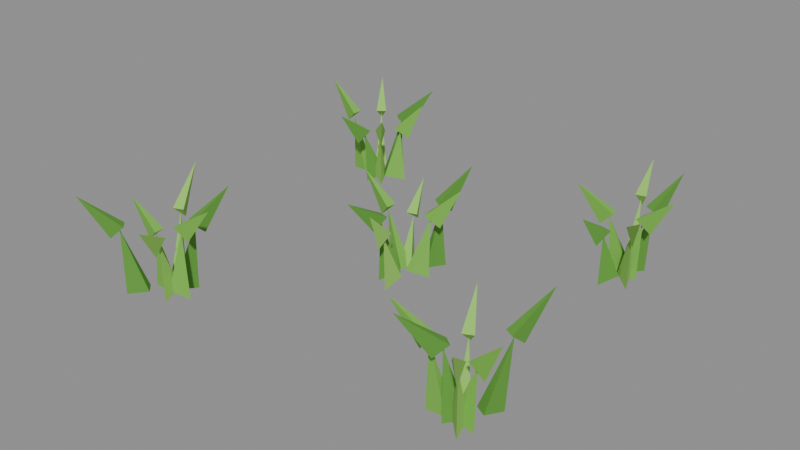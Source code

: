# Source: grass-2.blend  (saved by Blender 5.2.45; exported with 4.5.12 LTS)
import bpy
from mathutils import Matrix  # noqa: F401  (used for matrix-valued properties, if any)

bpy.ops.wm.read_factory_settings(use_empty=True)
scene = bpy.context.scene
scene.name = 'Scene'

# ---- collections
col_col_lowpoly = bpy.data.collections.new('COL_LowPoly'); scene.collection.children.link(col_col_lowpoly)

# ---- images (referenced by path relative to the original .blend; pixels are not part of the script)
import os
ASSET_DIR = os.environ.get("B2B_ASSET_DIR", "")  # directory of the original .blend (textures are referenced by path, not embedded)
HERE = os.path.dirname(os.path.abspath(__file__))  # packed textures are extracted next to this script under _unpacked/

def load_image(name, relpath, width, height, colorspace="sRGB"):
    """Load a texture the original file referenced (path relative to the .blend, or extracted next to this script)."""
    p = next((c for c in (os.path.join(HERE, relpath), os.path.join(ASSET_DIR, relpath)) if relpath and os.path.exists(c)), "")
    if p:
        img = bpy.data.images.load(p, check_existing=True)
        img.name = name
    else:  # same state as the original file: an image datablock whose file is absent (Cycles renders it pink)
        img = bpy.data.images.new(name, width, height)
        img.source = "FILE"
        img.filepath = "//" + (relpath or name)
    img.colorspace_settings.name = colorspace
    return img
img_grass_2_basecolor = load_image('grass-2_BaseColor', '_unpacked/grass-2_BaseColor.2d176630.png', 80, 16, 'sRGB')
img_grass_2_maskmap = load_image('grass-2_MaskMap', '_unpacked/grass-2_MaskMap.0fa544aa.png', 80, 16, 'Non-Color')

# ---- materials (node trees are filled in below, after node groups)
mat_m_grass_2 = bpy.data.materials.new('M_grass-2')

# ---- material node trees
mat_m_grass_2.use_nodes = True; mat_m_grass_2.node_tree.nodes.clear()
_N = mat_m_grass_2.node_tree.nodes; _L = mat_m_grass_2.node_tree.links
n0 = _N.new('ShaderNodeBsdfPrincipled'); n0.name = 'Principled BSDF'; n0.location = (-200, 100)
n0.inputs[10].default_value = 0.005
n1 = _N.new('ShaderNodeOutputMaterial'); n1.name = 'Material Output'; n1.location = (200, 100)
n2 = _N.new('ShaderNodeTexImage'); n2.name = 'Image Texture'; n2.location = (0, 0)
n2.image = img_grass_2_basecolor
n2.interpolation = 'Closest'
n3 = _N.new('ShaderNodeTexImage'); n3.name = 'Image Texture.001'; n3.location = (0, 0)
n3.image = img_grass_2_maskmap
n3.interpolation = 'Closest'
n4 = _N.new('ShaderNodeSeparateColor'); n4.name = 'Separate Color'; n4.location = (0, 0)
n5 = _N.new('ShaderNodeMath'); n5.name = 'Math'; n5.location = (0, 0)
n5.operation = 'SUBTRACT'
n5.inputs[0].default_value = 1.0
_L.new(n0.outputs[0], n1.inputs[0])
_L.new(n2.outputs[0], n0.inputs[0])
_L.new(n3.outputs[0], n4.inputs[0])
_L.new(n4.outputs[0], n0.inputs[1])
_L.new(n3.outputs[1], n5.inputs[1])
_L.new(n5.outputs[0], n0.inputs[2])
n1.is_active_output = True

# ---- meshes
me_grass_2 = bpy.data.meshes.new('grass-2')
me_grass_2.from_pydata([(0.03472, 0.01993, 0.00087), (0.004503, 0.02177, 0.008512), (0.00844, 0.004906, 0.008512), (0.03676, 0.02041, 0.08735), (0.04934, 0.02334, 0.07629), (0.02881, 0.02611, 0.09288), (0.03215, 0.01177, 0.09288), (0.07676, 0.02974, 0.1353), (0.03334, 0.0583, 0.003126), (0.00918, 0.03899, 0.007384), (0.02335, 0.02903, 0.007384), (0.02905, 0.05219, 0.09194), (0.03671, 0.06309, 0.08138), (0.01919, 0.05098, 0.09722), (0.03124, 0.04251, 0.09722), (0.05231, 0.08528, 0.143), (-0.006592, 0.0414, 0.001083), (-0.007893, 0.01108, 0.008405), (0.008904, 0.0153, 0.008405), (-0.005912, 0.0387, 0.07196), (-0.009203, 0.05178, 0.06161), (-0.01141, 0.03037, 0.07714), (0.002872, 0.03396, 0.07714), (-0.01349, 0.06883, 0.1125), (-0.02584, 0.0146, 0.0003067), (0.001966, 0.003202, 0.008793), (0.003638, 0.02044, 0.008793), (-0.0294, 0.01495, 0.08314), (-0.04132, 0.0161, 0.07107), (-0.02415, 0.007041, 0.08918), (-0.02273, 0.02169, 0.08918), (-0.07205, 0.01908, 0.1256), (-0.009374, -0.02831, 0.002143), (0.006227, -0.001874, 0.007875), (-0.01057, 0.002364, 0.007875), (-0.008435, -0.02458, 0.08709), (-0.01095, -0.03454, 0.07354), (-4.112e-05, -0.02141, 0.09386), (-0.01432, -0.0178, 0.09386), (-0.02052, -0.07248, 0.1245), (0.01221, -0.04133, 0.0002171), (0.01467, -0.01142, 0.008838), (-0.002267, -0.01505, 0.008838), (0.01269, -0.04358, 0.07747), (0.01551, -0.05674, 0.06708), (0.01848, -0.03546, 0.08266), (0.004087, -0.03854, 0.08266), (0.01985, -0.07702, 0.1218), (-0.1582, -0.2166, 0.002941), (-0.1878, -0.2078, 0.007476), (-0.1879, -0.2251, 0.007476), (-0.1639, -0.2166, 0.0978), (-0.1534, -0.2167, 0.08446), (-0.1691, -0.2092, 0.1045), (-0.1692, -0.2239, 0.1045), (-0.1092, -0.217, 0.141), (-0.1748, -0.1884, 0.001043), (-0.1971, -0.209, 0.008425), (-0.1822, -0.2178, 0.008425), (-0.1738, -0.1866, 0.09064), (-0.1675, -0.1761, 0.0788), (-0.1832, -0.1881, 0.09656), (-0.1705, -0.1956, 0.09656), (-0.1505, -0.1473, 0.1377), (-0.2063, -0.1809, 0.001912), (-0.2029, -0.2114, 0.007991), (-0.1869, -0.2047, 0.007991), (-0.206, -0.1815, 0.09761), (-0.2105, -0.1708, 0.08519), (-0.2106, -0.1897, 0.1038), (-0.197, -0.184, 0.1038), (-0.2258, -0.1342, 0.1455), (-0.2201, -0.2195, 0.003043), (-0.1896, -0.2249, 0.007425), (-0.1915, -0.2077, 0.007425), (-0.2112, -0.2186, 0.07962), (-0.224, -0.2199, 0.06843), (-0.2041, -0.2252, 0.08521), (-0.2057, -0.2105, 0.08521), (-0.2478, -0.2226, 0.1216), (-0.2318, -0.2582, 0.001769), (-0.2052, -0.2431, 0.008062), (-0.2176, -0.2311, 0.008062), (-0.2313, -0.2576, 0.09359), (-0.2397, -0.2664, 0.08171), (-0.2217, -0.2584, 0.09953), (-0.2323, -0.2482, 0.09953), (-0.2639, -0.2914, 0.1417), (-0.1799, -0.2389, 0.0006831), (-0.1854, -0.2092, 0.008605), (-0.2008, -0.2171, 0.008605), (-0.1789, -0.2408, 0.08422), (-0.1741, -0.2502, 0.07089), (-0.1748, -0.2328, 0.09088), (-0.1879, -0.2395, 0.09088), (-0.1572, -0.2833, 0.122), (0.2753, -0.2068, 0.0008672), (0.2507, -0.1891, 0.008513), (0.2451, -0.2055, 0.008513), (0.2772, -0.2074, 0.08682), (0.2895, -0.2116, 0.07583), (0.2735, -0.1983, 0.09232), (0.2687, -0.2123, 0.09232), (0.3155, -0.2206, 0.1347), (0.2763, -0.1531, 0.0002948), (0.2546, -0.1739, 0.008799), (0.2697, -0.1824, 0.008799), (0.2797, -0.1471, 0.09421), (0.286, -0.1361, 0.08291), (0.2702, -0.149, 0.09986), (0.283, -0.1563, 0.09986), (0.3023, -0.1072, 0.1458), (0.2311, -0.1581, 0.002574), (0.2363, -0.1885, 0.007659), (0.2519, -0.1809, 0.007659), (0.2339, -0.1638, 0.08359), (0.2287, -0.153, 0.07158), (0.2299, -0.1724, 0.0896), (0.2432, -0.166, 0.0896), (0.2157, -0.1263, 0.1254), (0.2095, -0.2058, 0.002218), (0.24, -0.2091, 0.007837), (0.2369, -0.192, 0.007837), (0.213, -0.2052, 0.09004), (0.2022, -0.2072, 0.07709), (0.2198, -0.2114, 0.09651), (0.2171, -0.197, 0.09651), (0.1649, -0.214, 0.1316), (0.2383, -0.2143, 0.001747), (0.2631, -0.1965, 0.008073), (0.2494, -0.1859, 0.008073), (0.2382, -0.2145, 0.09772), (0.2311, -0.2236, 0.08517), (0.2475, -0.2145, 0.104), (0.2358, -0.2055, 0.104), (0.2063, -0.2556, 0.1452), (0.2665, -0.2255, 0.0008737), (0.2594, -0.1961, 0.00851), (0.2444, -0.2047, 0.00851), (0.268, -0.2282, 0.09112), (0.2739, -0.2384, 0.07891), (0.2714, -0.2194, 0.09723), (0.2587, -0.2268, 0.09723), (0.2917, -0.2693, 0.1371), (-0.1803, 0.2313, 0.00285), (-0.2112, 0.2312, 0.007521), (-0.2063, 0.2146, 0.007521), (-0.1877, 0.2291, 0.08251), (-0.1749, 0.2329, 0.07207), (-0.1962, 0.2343, 0.08774), (-0.1921, 0.2201, 0.08774), (-0.1535, 0.2392, 0.1284), (-0.1939, 0.2452, 0.002323), (-0.2211, 0.2308, 0.007785), (-0.209, 0.2184, 0.007785), (-0.1964, 0.2427, 0.09307), (-0.1879, 0.251, 0.08089), (-0.2058, 0.2439, 0.09916), (-0.1956, 0.2333, 0.09916), (-0.1623, 0.2758, 0.1394), (-0.256, 0.2652, 0.0005274), (-0.2451, 0.2371, 0.008683), (-0.2315, 0.2477, 0.008683), (-0.2575, 0.2671, 0.08278), (-0.2654, 0.2772, 0.07155), (-0.2594, 0.2576, 0.08839), (-0.2478, 0.2666, 0.08839), (-0.2818, 0.2983, 0.1277), (-0.2731, 0.2209, 0.001553), (-0.2441, 0.2114, 0.00817), (-0.2436, 0.2287, 0.00817), (-0.2726, 0.2209, 0.08995), (-0.2853, 0.2212, 0.07864), (-0.2664, 0.2133, 0.0956), (-0.266, 0.2281, 0.0956), (-0.3155, 0.2221, 0.1382), (-0.2259, 0.1954, 1.224e-06), (-0.2111, 0.2214, 0.008946), (-0.228, 0.2253, 0.008946), (-0.2267, 0.1919, 0.07867), (-0.2293, 0.1806, 0.06627), (-0.2183, 0.1959, 0.08486), (-0.2326, 0.1992, 0.08486), (-0.236, 0.1513, 0.1178), (-0.1968, 0.1948, 0.002809), (-0.211, 0.2222, 0.007542), (-0.2235, 0.2102, 0.007542), (-0.2023, 0.2005, 0.07973), (-0.1942, 0.1921, 0.06741), (-0.201, 0.2099, 0.0859), (-0.2116, 0.1997, 0.0859), (-0.1742, 0.1712, 0.1183), (0.2453, 0.1855, 0.0007766), (0.2176, 0.1978, 0.008558), (0.2154, 0.1806, 0.008558), (0.2471, 0.1853, 0.08473), (0.2592, 0.1837, 0.07291), (0.242, 0.1933, 0.09064), (0.2401, 0.1787, 0.09064), (0.2893, 0.1798, 0.1287), (0.2415, 0.2164, 0.0006241), (0.2192, 0.196, 0.008634), (0.2341, 0.1871, 0.008634), (0.2431, 0.2191, 0.08688), (0.2498, 0.2305, 0.07614), (0.2334, 0.2172, 0.09224), (0.246, 0.2097, 0.09224), (0.2634, 0.2533, 0.1357), (0.2108, 0.2455, 0.0005623), (0.2092, 0.2154, 0.008665), (0.226, 0.2195, 0.008665), (0.2101, 0.2483, 0.08463), (0.2076, 0.2586, 0.07137), (0.2042, 0.2414, 0.09127), (0.2185, 0.2448, 0.09127), (0.1989, 0.2947, 0.123), (0.2065, 0.182, 0.0), (0.2364, 0.1831, 0.008947), (0.2308, 0.1994, 0.008947), (0.202, 0.1804, 0.08255), (0.1913, 0.1767, 0.06983), (0.2097, 0.1753, 0.0889), (0.2049, 0.1892, 0.0889), (0.1594, 0.1658, 0.1225), (0.2138, 0.1432, 0.001053), (0.229, 0.1694, 0.00842), (0.2122, 0.1735, 0.00842), (0.2143, 0.1453, 0.07378), (0.2118, 0.1346, 0.0608), (0.2228, 0.1489, 0.08027), (0.2085, 0.1524, 0.08027), (0.205, 0.1063, 0.1076), (0.2474, 0.1574, 0.0003584), (0.2372, 0.1857, 0.008767), (0.2233, 0.1754, 0.008767), (0.2492, 0.1548, 0.08259), (0.2555, 0.1463, 0.06931), (0.252, 0.1634, 0.08924), (0.2402, 0.1547, 0.08924), (0.277, 0.1171, 0.12)], [], [(0, 1, 3), (1, 2, 3), (2, 0, 3), (2, 1, 0), (4, 5, 7), (5, 6, 7), (6, 4, 7), (6, 5, 4), (8, 9, 11), (9, 10, 11), (10, 8, 11), (10, 9, 8), (12, 13, 15), (13, 14, 15), (14, 12, 15), (14, 13, 12), (16, 17, 19), (17, 18, 19), (18, 16, 19), (18, 17, 16), (20, 21, 23), (21, 22, 23), (22, 20, 23), (22, 21, 20), (24, 25, 27), (25, 26, 27), (26, 24, 27), (26, 25, 24), (28, 29, 31), (29, 30, 31), (30, 28, 31), (30, 29, 28), (32, 33, 35), (33, 34, 35), (34, 32, 35), (34, 33, 32), (36, 37, 39), (37, 38, 39), (38, 36, 39), (38, 37, 36), (40, 41, 43), (41, 42, 43), (42, 40, 43), (42, 41, 40), (44, 45, 47), (45, 46, 47), (46, 44, 47), (46, 45, 44), (48, 49, 51), (49, 50, 51), (50, 48, 51), (50, 49, 48), (52, 53, 55), (53, 54, 55), (54, 52, 55), (54, 53, 52), (56, 57, 59), (57, 58, 59), (58, 56, 59), (58, 57, 56), (60, 61, 63), (61, 62, 63), (62, 60, 63), (62, 61, 60), (64, 65, 67), (65, 66, 67), (66, 64, 67), (66, 65, 64), (68, 69, 71), (69, 70, 71), (70, 68, 71), (70, 69, 68), (72, 73, 75), (73, 74, 75), (74, 72, 75), (74, 73, 72), (76, 77, 79), (77, 78, 79), (78, 76, 79), (78, 77, 76), (80, 81, 83), (81, 82, 83), (82, 80, 83), (82, 81, 80), (84, 85, 87), (85, 86, 87), (86, 84, 87), (86, 85, 84), (88, 89, 91), (89, 90, 91), (90, 88, 91), (90, 89, 88), (92, 93, 95), (93, 94, 95), (94, 92, 95), (94, 93, 92), (96, 97, 99), (97, 98, 99), (98, 96, 99), (98, 97, 96), (100, 101, 103), (101, 102, 103), (102, 100, 103), (102, 101, 100), (104, 105, 107), (105, 106, 107), (106, 104, 107), (106, 105, 104), (108, 109, 111), (109, 110, 111), (110, 108, 111), (110, 109, 108), (112, 113, 115), (113, 114, 115), (114, 112, 115), (114, 113, 112), (116, 117, 119), (117, 118, 119), (118, 116, 119), (118, 117, 116), (120, 121, 123), (121, 122, 123), (122, 120, 123), (122, 121, 120), (124, 125, 127), (125, 126, 127), (126, 124, 127), (126, 125, 124), (128, 129, 131), (129, 130, 131), (130, 128, 131), (130, 129, 128), (132, 133, 135), (133, 134, 135), (134, 132, 135), (134, 133, 132), (136, 137, 139), (137, 138, 139), (138, 136, 139), (138, 137, 136), (140, 141, 143), (141, 142, 143), (142, 140, 143), (142, 141, 140), (144, 145, 147), (145, 146, 147), (146, 144, 147), (146, 145, 144), (148, 149, 151), (149, 150, 151), (150, 148, 151), (150, 149, 148), (152, 153, 155), (153, 154, 155), (154, 152, 155), (154, 153, 152), (156, 157, 159), (157, 158, 159), (158, 156, 159), (158, 157, 156), (160, 161, 163), (161, 162, 163), (162, 160, 163), (162, 161, 160), (164, 165, 167), (165, 166, 167), (166, 164, 167), (166, 165, 164), (168, 169, 171), (169, 170, 171), (170, 168, 171), (170, 169, 168), (172, 173, 175), (173, 174, 175), (174, 172, 175), (174, 173, 172), (176, 177, 179), (177, 178, 179), (178, 176, 179), (178, 177, 176), (180, 181, 183), (181, 182, 183), (182, 180, 183), (182, 181, 180), (184, 185, 187), (185, 186, 187), (186, 184, 187), (186, 185, 184), (188, 189, 191), (189, 190, 191), (190, 188, 191), (190, 189, 188), (192, 193, 195), (193, 194, 195), (194, 192, 195), (194, 193, 192), (196, 197, 199), (197, 198, 199), (198, 196, 199), (198, 197, 196), (200, 201, 203), (201, 202, 203), (202, 200, 203), (202, 201, 200), (204, 205, 207), (205, 206, 207), (206, 204, 207), (206, 205, 204), (208, 209, 211), (209, 210, 211), (210, 208, 211), (210, 209, 208), (212, 213, 215), (213, 214, 215), (214, 212, 215), (214, 213, 212), (216, 217, 219), (217, 218, 219), (218, 216, 219), (218, 217, 216), (220, 221, 223), (221, 222, 223), (222, 220, 223), (222, 221, 220), (224, 225, 227), (225, 226, 227), (226, 224, 227), (226, 225, 224), (228, 229, 231), (229, 230, 231), (230, 228, 231), (230, 229, 228), (232, 233, 235), (233, 234, 235), (234, 232, 235), (234, 233, 232), (236, 237, 239), (237, 238, 239), (238, 236, 239), (238, 237, 236)])
_uv = me_grass_2.uv_layers.new(name='UVMap')
_uv.uv.foreach_set('vector', [0.3, 0.5, 0.3, 0.5, 0.3, 0.5, 0.3, 0.5, 0.3, 0.5, 0.3, 0.5, 0.3, 0.5, 0.3, 0.5, 0.3, 0.5, 0.3, 0.5, 0.3, 0.5, 0.3, 0.5, 0.3, 0.5, 0.3, 0.5, 0.3, 0.5, 0.3, 0.5, 0.3, 0.5, 0.3, 0.5, 0.3, 0.5, 0.3, 0.5, 0.3, 0.5, 0.3, 0.5, 0.3, 0.5, 0.3, 0.5, 0.5, 0.5, 0.5, 0.5, 0.5, 0.5, 0.5, 0.5, 0.5, 0.5, 0.5, 0.5, 0.5, 0.5, 0.5, 0.5, 0.5, 0.5, 0.5, 0.5, 0.5, 0.5, 0.5, 0.5, 0.5, 0.5, 0.5, 0.5, 0.5, 0.5, 0.5, 0.5, 0.5, 0.5, 0.5, 0.5, 0.5, 0.5, 0.5, 0.5, 0.5, 0.5, 0.5, 0.5, 0.5, 0.5, 0.5, 0.5, 0.7, 0.5, 0.7, 0.5, 0.7, 0.5, 0.7, 0.5, 0.7, 0.5, 0.7, 0.5, 0.7, 0.5, 0.7, 0.5, 0.7, 0.5, 0.7, 0.5, 0.7, 0.5, 0.7, 0.5, 0.7, 0.5, 0.7, 0.5, 0.7, 0.5, 0.7, 0.5, 0.7, 0.5, 0.7, 0.5, 0.7, 0.5, 0.7, 0.5, 0.7, 0.5, 0.7, 0.5, 0.7, 0.5, 0.7, 0.5, 0.3, 0.5, 0.3, 0.5, 0.3, 0.5, 0.3, 0.5, 0.3, 0.5, 0.3, 0.5, 0.3, 0.5, 0.3, 0.5, 0.3, 0.5, 0.3, 0.5, 0.3, 0.5, 0.3, 0.5, 0.3, 0.5, 0.3, 0.5, 0.3, 0.5, 0.3, 0.5, 0.3, 0.5, 0.3, 0.5, 0.3, 0.5, 0.3, 0.5, 0.3, 0.5, 0.3, 0.5, 0.3, 0.5, 0.3, 0.5, 0.5, 0.5, 0.5, 0.5, 0.5, 0.5, 0.5, 0.5, 0.5, 0.5, 0.5, 0.5, 0.5, 0.5, 0.5, 0.5, 0.5, 0.5, 0.5, 0.5, 0.5, 0.5, 0.5, 0.5, 0.5, 0.5, 0.5, 0.5, 0.5, 0.5, 0.5, 0.5, 0.5, 0.5, 0.5, 0.5, 0.5, 0.5, 0.5, 0.5, 0.5, 0.5, 0.5, 0.5, 0.5, 0.5, 0.5, 0.5, 0.7, 0.5, 0.7, 0.5, 0.7, 0.5, 0.7, 0.5, 0.7, 0.5, 0.7, 0.5, 0.7, 0.5, 0.7, 0.5, 0.7, 0.5, 0.7, 0.5, 0.7, 0.5, 0.7, 0.5, 0.7, 0.5, 0.7, 0.5, 0.7, 0.5, 0.7, 0.5, 0.7, 0.5, 0.7, 0.5, 0.7, 0.5, 0.7, 0.5, 0.7, 0.5, 0.7, 0.5, 0.7, 0.5, 0.7, 0.5, 0.3, 0.5, 0.3, 0.5, 0.3, 0.5, 0.3, 0.5, 0.3, 0.5, 0.3, 0.5, 0.3, 0.5, 0.3, 0.5, 0.3, 0.5, 0.3, 0.5, 0.3, 0.5, 0.3, 0.5, 0.3, 0.5, 0.3, 0.5, 0.3, 0.5, 0.3, 0.5, 0.3, 0.5, 0.3, 0.5, 0.3, 0.5, 0.3, 0.5, 0.3, 0.5, 0.3, 0.5, 0.3, 0.5, 0.3, 0.5, 0.5, 0.5, 0.5, 0.5, 0.5, 0.5, 0.5, 0.5, 0.5, 0.5, 0.5, 0.5, 0.5, 0.5, 0.5, 0.5, 0.5, 0.5, 0.5, 0.5, 0.5, 0.5, 0.5, 0.5, 0.5, 0.5, 0.5, 0.5, 0.5, 0.5, 0.5, 0.5, 0.5, 0.5, 0.5, 0.5, 0.5, 0.5, 0.5, 0.5, 0.5, 0.5, 0.5, 0.5, 0.5, 0.5, 0.5, 0.5, 0.7, 0.5, 0.7, 0.5, 0.7, 0.5, 0.7, 0.5, 0.7, 0.5, 0.7, 0.5, 0.7, 0.5, 0.7, 0.5, 0.7, 0.5, 0.7, 0.5, 0.7, 0.5, 0.7, 0.5, 0.7, 0.5, 0.7, 0.5, 0.7, 0.5, 0.7, 0.5, 0.7, 0.5, 0.7, 0.5, 0.7, 0.5, 0.7, 0.5, 0.7, 0.5, 0.7, 0.5, 0.7, 0.5, 0.7, 0.5, 0.3, 0.5, 0.3, 0.5, 0.3, 0.5, 0.3, 0.5, 0.3, 0.5, 0.3, 0.5, 0.3, 0.5, 0.3, 0.5, 0.3, 0.5, 0.3, 0.5, 0.3, 0.5, 0.3, 0.5, 0.3, 0.5, 0.3, 0.5, 0.3, 0.5, 0.3, 0.5, 0.3, 0.5, 0.3, 0.5, 0.3, 0.5, 0.3, 0.5, 0.3, 0.5, 0.3, 0.5, 0.3, 0.5, 0.3, 0.5, 0.5, 0.5, 0.5, 0.5, 0.5, 0.5, 0.5, 0.5, 0.5, 0.5, 0.5, 0.5, 0.5, 0.5, 0.5, 0.5, 0.5, 0.5, 0.5, 0.5, 0.5, 0.5, 0.5, 0.5, 0.5, 0.5, 0.5, 0.5, 0.5, 0.5, 0.5, 0.5, 0.5, 0.5, 0.5, 0.5, 0.5, 0.5, 0.5, 0.5, 0.5, 0.5, 0.5, 0.5, 0.5, 0.5, 0.5, 0.5, 0.7, 0.5, 0.7, 0.5, 0.7, 0.5, 0.7, 0.5, 0.7, 0.5, 0.7, 0.5, 0.7, 0.5, 0.7, 0.5, 0.7, 0.5, 0.7, 0.5, 0.7, 0.5, 0.7, 0.5, 0.7, 0.5, 0.7, 0.5, 0.7, 0.5, 0.7, 0.5, 0.7, 0.5, 0.7, 0.5, 0.7, 0.5, 0.7, 0.5, 0.7, 0.5, 0.7, 0.5, 0.7, 0.5, 0.7, 0.5, 0.3, 0.5, 0.3, 0.5, 0.3, 0.5, 0.3, 0.5, 0.3, 0.5, 0.3, 0.5, 0.3, 0.5, 0.3, 0.5, 0.3, 0.5, 0.3, 0.5, 0.3, 0.5, 0.3, 0.5, 0.3, 0.5, 0.3, 0.5, 0.3, 0.5, 0.3, 0.5, 0.3, 0.5, 0.3, 0.5, 0.3, 0.5, 0.3, 0.5, 0.3, 0.5, 0.3, 0.5, 0.3, 0.5, 0.3, 0.5, 0.5, 0.5, 0.5, 0.5, 0.5, 0.5, 0.5, 0.5, 0.5, 0.5, 0.5, 0.5, 0.5, 0.5, 0.5, 0.5, 0.5, 0.5, 0.5, 0.5, 0.5, 0.5, 0.5, 0.5, 0.5, 0.5, 0.5, 0.5, 0.5, 0.5, 0.5, 0.5, 0.5, 0.5, 0.5, 0.5, 0.5, 0.5, 0.5, 0.5, 0.5, 0.5, 0.5, 0.5, 0.5, 0.5, 0.5, 0.5, 0.7, 0.5, 0.7, 0.5, 0.7, 0.5, 0.7, 0.5, 0.7, 0.5, 0.7, 0.5, 0.7, 0.5, 0.7, 0.5, 0.7, 0.5, 0.7, 0.5, 0.7, 0.5, 0.7, 0.5, 0.7, 0.5, 0.7, 0.5, 0.7, 0.5, 0.7, 0.5, 0.7, 0.5, 0.7, 0.5, 0.7, 0.5, 0.7, 0.5, 0.7, 0.5, 0.7, 0.5, 0.7, 0.5, 0.7, 0.5, 0.3, 0.5, 0.3, 0.5, 0.3, 0.5, 0.3, 0.5, 0.3, 0.5, 0.3, 0.5, 0.3, 0.5, 0.3, 0.5, 0.3, 0.5, 0.3, 0.5, 0.3, 0.5, 0.3, 0.5, 0.3, 0.5, 0.3, 0.5, 0.3, 0.5, 0.3, 0.5, 0.3, 0.5, 0.3, 0.5, 0.3, 0.5, 0.3, 0.5, 0.3, 0.5, 0.3, 0.5, 0.3, 0.5, 0.3, 0.5, 0.5, 0.5, 0.5, 0.5, 0.5, 0.5, 0.5, 0.5, 0.5, 0.5, 0.5, 0.5, 0.5, 0.5, 0.5, 0.5, 0.5, 0.5, 0.5, 0.5, 0.5, 0.5, 0.5, 0.5, 0.5, 0.5, 0.5, 0.5, 0.5, 0.5, 0.5, 0.5, 0.5, 0.5, 0.5, 0.5, 0.5, 0.5, 0.5, 0.5, 0.5, 0.5, 0.5, 0.5, 0.5, 0.5, 0.5, 0.5, 0.7, 0.5, 0.7, 0.5, 0.7, 0.5, 0.7, 0.5, 0.7, 0.5, 0.7, 0.5, 0.7, 0.5, 0.7, 0.5, 0.7, 0.5, 0.7, 0.5, 0.7, 0.5, 0.7, 0.5, 0.7, 0.5, 0.7, 0.5, 0.7, 0.5, 0.7, 0.5, 0.7, 0.5, 0.7, 0.5, 0.7, 0.5, 0.7, 0.5, 0.7, 0.5, 0.7, 0.5, 0.7, 0.5, 0.7, 0.5, 0.3, 0.5, 0.3, 0.5, 0.3, 0.5, 0.3, 0.5, 0.3, 0.5, 0.3, 0.5, 0.3, 0.5, 0.3, 0.5, 0.3, 0.5, 0.3, 0.5, 0.3, 0.5, 0.3, 0.5, 0.3, 0.5, 0.3, 0.5, 0.3, 0.5, 0.3, 0.5, 0.3, 0.5, 0.3, 0.5, 0.3, 0.5, 0.3, 0.5, 0.3, 0.5, 0.3, 0.5, 0.3, 0.5, 0.3, 0.5, 0.5, 0.5, 0.5, 0.5, 0.5, 0.5, 0.5, 0.5, 0.5, 0.5, 0.5, 0.5, 0.5, 0.5, 0.5, 0.5, 0.5, 0.5, 0.5, 0.5, 0.5, 0.5, 0.5, 0.5, 0.5, 0.5, 0.5, 0.5, 0.5, 0.5, 0.5, 0.5, 0.5, 0.5, 0.5, 0.5, 0.5, 0.5, 0.5, 0.5, 0.5, 0.5, 0.5, 0.5, 0.5, 0.5, 0.5, 0.5, 0.7, 0.5, 0.7, 0.5, 0.7, 0.5, 0.7, 0.5, 0.7, 0.5, 0.7, 0.5, 0.7, 0.5, 0.7, 0.5, 0.7, 0.5, 0.7, 0.5, 0.7, 0.5, 0.7, 0.5, 0.7, 0.5, 0.7, 0.5, 0.7, 0.5, 0.7, 0.5, 0.7, 0.5, 0.7, 0.5, 0.7, 0.5, 0.7, 0.5, 0.7, 0.5, 0.7, 0.5, 0.7, 0.5, 0.7, 0.5, 0.3, 0.5, 0.3, 0.5, 0.3, 0.5, 0.3, 0.5, 0.3, 0.5, 0.3, 0.5, 0.3, 0.5, 0.3, 0.5, 0.3, 0.5, 0.3, 0.5, 0.3, 0.5, 0.3, 0.5, 0.3, 0.5, 0.3, 0.5, 0.3, 0.5, 0.3, 0.5, 0.3, 0.5, 0.3, 0.5, 0.3, 0.5, 0.3, 0.5, 0.3, 0.5, 0.3, 0.5, 0.3, 0.5, 0.3, 0.5, 0.5, 0.5, 0.5, 0.5, 0.5, 0.5, 0.5, 0.5, 0.5, 0.5, 0.5, 0.5, 0.5, 0.5, 0.5, 0.5, 0.5, 0.5, 0.5, 0.5, 0.5, 0.5, 0.5, 0.5, 0.5, 0.5, 0.5, 0.5, 0.5, 0.5, 0.5, 0.5, 0.5, 0.5, 0.5, 0.5, 0.5, 0.5, 0.5, 0.5, 0.5, 0.5, 0.5, 0.5, 0.5, 0.5, 0.5, 0.5, 0.7, 0.5, 0.7, 0.5, 0.7, 0.5, 0.7, 0.5, 0.7, 0.5, 0.7, 0.5, 0.7, 0.5, 0.7, 0.5, 0.7, 0.5, 0.7, 0.5, 0.7, 0.5, 0.7, 0.5, 0.7, 0.5, 0.7, 0.5, 0.7, 0.5, 0.7, 0.5, 0.7, 0.5, 0.7, 0.5, 0.7, 0.5, 0.7, 0.5, 0.7, 0.5, 0.7, 0.5, 0.7, 0.5, 0.7, 0.5, 0.3, 0.5, 0.3, 0.5, 0.3, 0.5, 0.3, 0.5, 0.3, 0.5, 0.3, 0.5, 0.3, 0.5, 0.3, 0.5, 0.3, 0.5, 0.3, 0.5, 0.3, 0.5, 0.3, 0.5, 0.3, 0.5, 0.3, 0.5, 0.3, 0.5, 0.3, 0.5, 0.3, 0.5, 0.3, 0.5, 0.3, 0.5, 0.3, 0.5, 0.3, 0.5, 0.3, 0.5, 0.3, 0.5, 0.3, 0.5, 0.5, 0.5, 0.5, 0.5, 0.5, 0.5, 0.5, 0.5, 0.5, 0.5, 0.5, 0.5, 0.5, 0.5, 0.5, 0.5, 0.5, 0.5, 0.5, 0.5, 0.5, 0.5, 0.5, 0.5, 0.5, 0.5, 0.5, 0.5, 0.5, 0.5, 0.5, 0.5, 0.5, 0.5, 0.5, 0.5, 0.5, 0.5, 0.5, 0.5, 0.5, 0.5, 0.5, 0.5, 0.5, 0.5, 0.5, 0.5, 0.7, 0.5, 0.7, 0.5, 0.7, 0.5, 0.7, 0.5, 0.7, 0.5, 0.7, 0.5, 0.7, 0.5, 0.7, 0.5, 0.7, 0.5, 0.7, 0.5, 0.7, 0.5, 0.7, 0.5, 0.7, 0.5, 0.7, 0.5, 0.7, 0.5, 0.7, 0.5, 0.7, 0.5, 0.7, 0.5, 0.7, 0.5, 0.7, 0.5, 0.7, 0.5, 0.7, 0.5, 0.7, 0.5, 0.7, 0.5, 0.3, 0.5, 0.3, 0.5, 0.3, 0.5, 0.3, 0.5, 0.3, 0.5, 0.3, 0.5, 0.3, 0.5, 0.3, 0.5, 0.3, 0.5, 0.3, 0.5, 0.3, 0.5, 0.3, 0.5, 0.3, 0.5, 0.3, 0.5, 0.3, 0.5, 0.3, 0.5, 0.3, 0.5, 0.3, 0.5, 0.3, 0.5, 0.3, 0.5, 0.3, 0.5, 0.3, 0.5, 0.3, 0.5, 0.3, 0.5, 0.5, 0.5, 0.5, 0.5, 0.5, 0.5, 0.5, 0.5, 0.5, 0.5, 0.5, 0.5, 0.5, 0.5, 0.5, 0.5, 0.5, 0.5, 0.5, 0.5, 0.5, 0.5, 0.5, 0.5, 0.5, 0.5, 0.5, 0.5, 0.5, 0.5, 0.5, 0.5, 0.5, 0.5, 0.5, 0.5, 0.5, 0.5, 0.5, 0.5, 0.5, 0.5, 0.5, 0.5, 0.5, 0.5, 0.5, 0.5, 0.7, 0.5, 0.7, 0.5, 0.7, 0.5, 0.7, 0.5, 0.7, 0.5, 0.7, 0.5, 0.7, 0.5, 0.7, 0.5, 0.7, 0.5, 0.7, 0.5, 0.7, 0.5, 0.7, 0.5, 0.7, 0.5, 0.7, 0.5, 0.7, 0.5, 0.7, 0.5, 0.7, 0.5, 0.7, 0.5, 0.7, 0.5, 0.7, 0.5, 0.7, 0.5, 0.7, 0.5, 0.7, 0.5, 0.7, 0.5])
me_grass_2.materials.append(mat_m_grass_2)
me_grass_2.update()

# ---- objects
ob_grass_2 = bpy.data.objects.new('grass-2', me_grass_2)

# ---- transforms, parenting, visibility, modifiers, constraints
ob_grass_2.location = (0.0, 0.0, 0.0)

# ---- collection membership
col_col_lowpoly.objects.link(ob_grass_2)

# ---- scene / render settings (as saved in the file)
scene.frame_start = 1; scene.frame_end = 250; scene.frame_set(1)
scene.render.engine = 'BLENDER_EEVEE_NEXT'
scene.render.bake_bias = 0.0
scene.render.bake_samples = 0
scene.render.compositor_device = 'GPU'
scene.eevee.use_volume_custom_range = False
scene.eevee.fast_gi_thickness_near = 0.1
scene.eevee.fast_gi_thickness_far = 0.0
scene.eevee.ray_tracing_options.screen_trace_thickness = 0.1
bpy.context.view_layer.update()

# ---- added for rendering (the .blend has no active camera and no usable light): camera, sun + grey world if the file has none
cam_auto = bpy.data.cameras.new('AutoCamera')
cam_auto.lens = 50.0
cam_auto.sensor_width = 36.0
cam_auto.clip_end = 1000.0
ob_auto_camera = bpy.data.objects.new('AutoCamera', cam_auto)
scene.collection.objects.link(ob_auto_camera)
ob_auto_camera.location = (0.810454, -0.969086, 0.72125)
ob_auto_camera.rotation_euler = (1.09748, -7.21219e-08, 0.694738)
scene.camera = ob_auto_camera
light_auto_sun = bpy.data.lights.new('AutoSun', 'SUN')
light_auto_sun.energy = 3.0
light_auto_sun.angle = 0.0523599
ob_auto_sun = bpy.data.objects.new('AutoSun', light_auto_sun)
scene.collection.objects.link(ob_auto_sun)
ob_auto_sun.rotation_euler = (0.872665, 0.174533, 0.523599)
if scene.world is None:
    world_auto = bpy.data.worlds.new('AutoWorld')
    world_auto.color = (0.3, 0.3, 0.3)
    scene.world = world_auto
bpy.context.view_layer.update()
